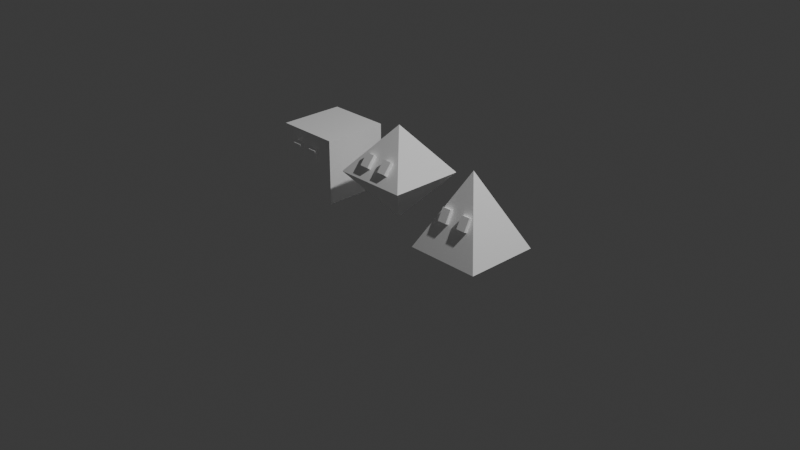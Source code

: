 # Source: shapes.blend  (saved by Blender 5.2.45; exported with 4.5.12 LTS)
import bpy
from mathutils import Matrix  # noqa: F401  (used for matrix-valued properties, if any)

bpy.ops.wm.read_factory_settings(use_empty=True)
scene = bpy.context.scene
scene.name = 'Scene'

# ---- collections
col_shapes = bpy.data.collections.new('Shapes'); scene.collection.children.link(col_shapes)

# ---- materials (node trees are filled in below, after node groups)
mat_shape = bpy.data.materials.new('Shape')
mat_shape.use_backface_culling = True
mat_shape.diffuse_color = (1.0, 1.0, 1.0, 1.0)
mat_eyes = bpy.data.materials.new('Eyes')
mat_eyes.use_backface_culling = True
mat_eyes.diffuse_color = (1.0, 1.0, 1.0, 1.0)
mat_shape_001 = bpy.data.materials.new('Shape.001')
mat_shape_001.use_backface_culling = True
mat_shape_001.diffuse_color = (1.0, 1.0, 1.0, 1.0)
mat_eyes_001 = bpy.data.materials.new('Eyes.001')
mat_eyes_001.use_backface_culling = True
mat_eyes_001.diffuse_color = (1.0, 1.0, 1.0, 1.0)
mat_shape_002 = bpy.data.materials.new('Shape.002')
mat_shape_002.use_backface_culling = True
mat_shape_002.diffuse_color = (1.0, 1.0, 1.0, 1.0)
mat_eyes_002 = bpy.data.materials.new('Eyes.002')
mat_eyes_002.use_backface_culling = True
mat_eyes_002.diffuse_color = (1.0, 1.0, 1.0, 1.0)

# ---- material node trees
mat_shape.use_nodes = True; mat_shape.node_tree.nodes.clear()
_N = mat_shape.node_tree.nodes; _L = mat_shape.node_tree.links
n0 = _N.new('ShaderNodeBsdfPrincipled'); n0.name = 'Principled BSDF'; n0.location = (10, 300)
n0.inputs[0].default_value = (1.0, 1.0, 1.0, 1.0)
n0.inputs[2].default_value = 0.9
n0.inputs[10].default_value = 0.005
n1 = _N.new('ShaderNodeOutputMaterial'); n1.name = 'Material Output'; n1.location = (300, 300)
_L.new(n0.outputs[0], n1.inputs[0])
n1.is_active_output = True
mat_eyes.use_nodes = True; mat_eyes.node_tree.nodes.clear()
_N = mat_eyes.node_tree.nodes; _L = mat_eyes.node_tree.links
n0 = _N.new('ShaderNodeBsdfPrincipled'); n0.name = 'Principled BSDF'; n0.location = (10, 300)
n0.inputs[0].default_value = (1.0, 1.0, 1.0, 1.0)
n0.inputs[2].default_value = 0.9
n0.inputs[10].default_value = 0.005
n1 = _N.new('ShaderNodeOutputMaterial'); n1.name = 'Material Output'; n1.location = (300, 300)
_L.new(n0.outputs[0], n1.inputs[0])
n1.is_active_output = True
mat_shape_001.use_nodes = True; mat_shape_001.node_tree.nodes.clear()
_N = mat_shape_001.node_tree.nodes; _L = mat_shape_001.node_tree.links
n0 = _N.new('ShaderNodeBsdfPrincipled'); n0.name = 'Principled BSDF'; n0.location = (10, 300)
n0.inputs[0].default_value = (1.0, 1.0, 1.0, 1.0)
n0.inputs[2].default_value = 0.9
n0.inputs[10].default_value = 0.005
n1 = _N.new('ShaderNodeOutputMaterial'); n1.name = 'Material Output'; n1.location = (300, 300)
_L.new(n0.outputs[0], n1.inputs[0])
n1.is_active_output = True
mat_eyes_001.use_nodes = True; mat_eyes_001.node_tree.nodes.clear()
_N = mat_eyes_001.node_tree.nodes; _L = mat_eyes_001.node_tree.links
n0 = _N.new('ShaderNodeBsdfPrincipled'); n0.name = 'Principled BSDF'; n0.location = (10, 300)
n0.inputs[0].default_value = (1.0, 1.0, 1.0, 1.0)
n0.inputs[2].default_value = 0.9
n0.inputs[10].default_value = 0.005
n1 = _N.new('ShaderNodeOutputMaterial'); n1.name = 'Material Output'; n1.location = (300, 300)
_L.new(n0.outputs[0], n1.inputs[0])
n1.is_active_output = True
mat_shape_002.use_nodes = True; mat_shape_002.node_tree.nodes.clear()
_N = mat_shape_002.node_tree.nodes; _L = mat_shape_002.node_tree.links
n0 = _N.new('ShaderNodeBsdfPrincipled'); n0.name = 'Principled BSDF'; n0.location = (10, 300)
n0.inputs[0].default_value = (1.0, 1.0, 1.0, 1.0)
n0.inputs[2].default_value = 0.9
n0.inputs[10].default_value = 0.005
n1 = _N.new('ShaderNodeOutputMaterial'); n1.name = 'Material Output'; n1.location = (300, 300)
_L.new(n0.outputs[0], n1.inputs[0])
n1.is_active_output = True
mat_eyes_002.use_nodes = True; mat_eyes_002.node_tree.nodes.clear()
_N = mat_eyes_002.node_tree.nodes; _L = mat_eyes_002.node_tree.links
n0 = _N.new('ShaderNodeBsdfPrincipled'); n0.name = 'Principled BSDF'; n0.location = (10, 300)
n0.inputs[0].default_value = (1.0, 1.0, 1.0, 1.0)
n0.inputs[2].default_value = 0.9
n0.inputs[10].default_value = 0.005
n1 = _N.new('ShaderNodeOutputMaterial'); n1.name = 'Material Output'; n1.location = (300, 300)
_L.new(n0.outputs[0], n1.inputs[0])
n1.is_active_output = True

# ---- world
world_world = bpy.data.worlds.new('World'); scene.world = world_world
world_world.use_nodes = True; world_world.node_tree.nodes.clear()
_N = world_world.node_tree.nodes; _L = world_world.node_tree.links
n0 = _N.new('ShaderNodeOutputWorld'); n0.name = 'World Output'; n0.location = (200, 100)
n1 = _N.new('ShaderNodeBackground'); n1.name = 'Background'; n1.location = (-200, 100)
n1.inputs[0].default_value = (0.05088, 0.05088, 0.05088, 1.0)
_L.new(n1.outputs[0], n0.inputs[0])
n0.is_active_output = True
world_world.color = (0.05088, 0.05088, 0.05088)
world_world.sun_shadow_jitter_overblur = 0.0

# ---- cameras
cam_camera = bpy.data.cameras.new('Camera')
cam_camera.clip_end = 100.0
cam_camera.ortho_scale = 7.314

# ---- lights
light_light = bpy.data.lights.new('Light', 'POINT')
light_light.energy = 1000.0
light_light.shadow_soft_size = 0.1

# ---- meshes
me_cube = bpy.data.meshes.new('Cube')
me_cube.from_pydata([(0.35, 0.35, 0.0), (-0.35, 0.35, 0.7), (-0.35, 0.35, 0.0), (0.35, 0.35, 0.0), (0.35, 0.35, 0.7), (-0.35, 0.35, 0.7), (0.35, -0.35, 0.0), (-0.35, -0.35, 0.0), (-0.35, -0.35, 0.7), (0.35, -0.35, 0.0), (-0.35, -0.35, 0.7), (0.35, -0.35, 0.7), (0.35, 0.35, 0.0), (-0.35, 0.35, 0.0), (-0.35, -0.35, 0.0), (0.35, 0.35, 0.0), (-0.35, -0.35, 0.0), (0.35, -0.35, 0.0), (0.35, 0.35, 0.7), (-0.35, -0.35, 0.7), (-0.35, 0.35, 0.7), (0.35, 0.35, 0.7), (0.35, -0.35, 0.7), (-0.35, -0.35, 0.7), (0.35, 0.35, 0.0), (0.35, -0.35, 0.7), (0.35, 0.35, 0.7), (0.35, 0.35, 0.0), (0.35, -0.35, 0.0), (0.35, -0.35, 0.7), (-0.35, 0.35, 0.0), (-0.35, 0.35, 0.7), (-0.35, -0.35, 0.7), (-0.35, 0.35, 0.0), (-0.35, -0.35, 0.7), (-0.35, -0.35, 0.0)], [], [(0, 2, 1), (3, 5, 4), (6, 8, 7), (9, 11, 10), (12, 14, 13), (15, 17, 16), (18, 20, 19), (21, 23, 22), (24, 26, 25), (27, 29, 28), (30, 32, 31), (33, 35, 34)])
me_cube.polygons.foreach_set('use_smooth', [True] * 12)
me_cube.materials.append(mat_shape)
me_cube.update()
me_cube.normals_split_custom_set([tuple(v) for v in zip(*[iter([0.0, 1.0, 0.0, 0.0, 1.0, 0.0, 0.0, 1.0, 0.0, 0.0, 1.0, 0.0, 0.0, 1.0, 0.0, 0.0, 1.0, 0.0, 0.0, -1.0, 0.0, 0.0, -1.0, 0.0, 0.0, -1.0, 0.0, 0.0, -1.0, 0.0, 0.0, -1.0, 0.0, 0.0, -1.0, 0.0, 0.0, 0.0, -1.0, 0.0, 0.0, -1.0, 0.0, 0.0, -1.0, 0.0, 0.0, -1.0, 0.0, 0.0, -1.0, 0.0, 0.0, -1.0, 0.0, 0.0, 1.0, 0.0, 0.0, 1.0, 0.0, 0.0, 1.0, 0.0, 0.0, 1.0, 0.0, 0.0, 1.0, 0.0, 0.0, 1.0, 1.0, 0.0, 0.0, 1.0, 0.0, 0.0, 1.0, 0.0, 0.0, 1.0, 0.0, 0.0, 1.0, 0.0, 0.0, 1.0, 0.0, 0.0, -1.0, 0.0, 0.0, -1.0, 0.0, 0.0, -1.0, 0.0, 0.0, -1.0, 0.0, 0.0, -1.0, 0.0, 0.0, -1.0, 0.0, 0.0])] * 3)])
me_eyes = bpy.data.meshes.new('Eyes')
me_eyes.from_pydata([(0.17, -0.335, 0.41), (0.07, -0.335, 0.55), (0.07, -0.335, 0.41), (0.17, -0.335, 0.41), (0.17, -0.335, 0.55), (0.07, -0.335, 0.55), (0.17, -0.395, 0.41), (0.07, -0.395, 0.41), (0.07, -0.395, 0.55), (0.17, -0.395, 0.41), (0.07, -0.395, 0.55), (0.17, -0.395, 0.55), (0.17, -0.335, 0.41), (0.07, -0.335, 0.41), (0.07, -0.395, 0.41), (0.17, -0.335, 0.41), (0.07, -0.395, 0.41), (0.17, -0.395, 0.41), (0.17, -0.335, 0.55), (0.07, -0.395, 0.55), (0.07, -0.335, 0.55), (0.17, -0.335, 0.55), (0.17, -0.395, 0.55), (0.07, -0.395, 0.55), (0.17, -0.335, 0.41), (0.17, -0.395, 0.55), (0.17, -0.335, 0.55), (0.17, -0.335, 0.41), (0.17, -0.395, 0.41), (0.17, -0.395, 0.55), (0.07, -0.335, 0.41), (0.07, -0.335, 0.55), (0.07, -0.395, 0.55), (0.07, -0.335, 0.41), (0.07, -0.395, 0.55), (0.07, -0.395, 0.41), (-0.07, -0.335, 0.41), (-0.17, -0.335, 0.55), (-0.17, -0.335, 0.41), (-0.07, -0.335, 0.41), (-0.07, -0.335, 0.55), (-0.17, -0.335, 0.55), (-0.07, -0.395, 0.41), (-0.17, -0.395, 0.41), (-0.17, -0.395, 0.55), (-0.07, -0.395, 0.41), (-0.17, -0.395, 0.55), (-0.07, -0.395, 0.55), (-0.07, -0.335, 0.41), (-0.17, -0.335, 0.41), (-0.17, -0.395, 0.41), (-0.07, -0.335, 0.41), (-0.17, -0.395, 0.41), (-0.07, -0.395, 0.41), (-0.07, -0.335, 0.55), (-0.17, -0.395, 0.55), (-0.17, -0.335, 0.55), (-0.07, -0.335, 0.55), (-0.07, -0.395, 0.55), (-0.17, -0.395, 0.55), (-0.07, -0.335, 0.41), (-0.07, -0.395, 0.55), (-0.07, -0.335, 0.55), (-0.07, -0.335, 0.41), (-0.07, -0.395, 0.41), (-0.07, -0.395, 0.55), (-0.17, -0.335, 0.41), (-0.17, -0.335, 0.55), (-0.17, -0.395, 0.55), (-0.17, -0.335, 0.41), (-0.17, -0.395, 0.55), (-0.17, -0.395, 0.41)], [], [(0, 2, 1), (3, 5, 4), (6, 8, 7), (9, 11, 10), (12, 14, 13), (15, 17, 16), (18, 20, 19), (21, 23, 22), (24, 26, 25), (27, 29, 28), (30, 32, 31), (33, 35, 34), (36, 38, 37), (39, 41, 40), (42, 44, 43), (45, 47, 46), (48, 50, 49), (51, 53, 52), (54, 56, 55), (57, 59, 58), (60, 62, 61), (63, 65, 64), (66, 68, 67), (69, 71, 70)])
me_eyes.materials.append(mat_eyes)
me_eyes.update()
me_eyes.normals_split_custom_set([tuple(v) for v in zip(*[iter([0.0, 1.0, 0.0, 0.0, 1.0, 0.0, 0.0, 1.0, 0.0, 0.0, 1.0, 0.0, 0.0, 1.0, 0.0, 0.0, 1.0, 0.0, 0.0, -1.0, 0.0, 0.0, -1.0, 0.0, 0.0, -1.0, 0.0, 0.0, -1.0, 0.0, 0.0, -1.0, 0.0, 0.0, -1.0, 0.0, 0.0, 0.0, -1.0, 0.0, 0.0, -1.0, 0.0, 0.0, -1.0, 0.0, 0.0, -1.0, 0.0, 0.0, -1.0, 0.0, 0.0, -1.0, 0.0, 0.0, 1.0, 0.0, 0.0, 1.0, 0.0, 0.0, 1.0, 0.0, 0.0, 1.0, 0.0, 0.0, 1.0, 0.0, 0.0, 1.0, 1.0, 0.0, 0.0, 1.0, 0.0, 0.0, 1.0, 0.0, 0.0, 1.0, 0.0, 0.0, 1.0, 0.0, 0.0, 1.0, 0.0, 0.0, -1.0, 0.0, 0.0, -1.0, 0.0, 0.0, -1.0, 0.0, 0.0, -1.0, 0.0, 0.0, -1.0, 0.0, 0.0, -1.0, 0.0, 0.0, 0.0, 1.0, 0.0, 0.0, 1.0, 0.0, 0.0, 1.0, 0.0, 0.0, 1.0, 0.0, 0.0, 1.0, 0.0, 0.0, 1.0, 0.0, 0.0, -1.0, 0.0, 0.0, -1.0, 0.0, 0.0, -1.0, 0.0, 0.0, -1.0, 0.0, 0.0, -1.0, 0.0, 0.0, -1.0, 0.0, 0.0, 0.0, -1.0, 0.0, 0.0, -1.0, 0.0, 0.0, -1.0, 0.0, 0.0, -1.0, 0.0, 0.0, -1.0, 0.0, 0.0, -1.0, 0.0, 0.0, 1.0, 0.0, 0.0, 1.0, 0.0, 0.0, 1.0, 0.0, 0.0, 1.0, 0.0, 0.0, 1.0, 0.0, 0.0, 1.0, 1.0, 0.0, 0.0, 1.0, 0.0, 0.0, 1.0, 0.0, 0.0, 1.0, 0.0, 0.0, 1.0, 0.0, 0.0, 1.0, 0.0, 0.0, -1.0, 0.0, 0.0, -1.0, 0.0, 0.0, -1.0, 0.0, 0.0, -1.0, 0.0, 0.0, -1.0, 0.0, 0.0, -1.0, 0.0, 0.0])] * 3)])
me_diamond = bpy.data.meshes.new('Diamond')
me_diamond.from_pydata([(0.0, 0.0, 1.0), (-0.4, 0.4, 0.5), (0.4, 0.4, 0.5), (0.0, 0.0, 0.0), (0.4, 0.4, 0.5), (-0.4, 0.4, 0.5), (0.0, 0.0, 1.0), (-0.4, -0.4, 0.5), (-0.4, 0.4, 0.5), (0.0, 0.0, 0.0), (-0.4, 0.4, 0.5), (-0.4, -0.4, 0.5), (0.0, 0.0, 1.0), (0.4, -0.4, 0.5), (-0.4, -0.4, 0.5), (0.0, 0.0, 0.0), (-0.4, -0.4, 0.5), (0.4, -0.4, 0.5), (0.0, 0.0, 1.0), (0.4, 0.4, 0.5), (0.4, -0.4, 0.5), (0.0, 0.0, 0.0), (0.4, -0.4, 0.5), (0.4, 0.4, 0.5)], [], [(0, 2, 1), (3, 5, 4), (6, 8, 7), (9, 11, 10), (12, 14, 13), (15, 17, 16), (18, 20, 19), (21, 23, 22)])
me_diamond.materials.append(mat_shape_001)
me_diamond.update()
me_diamond.normals_split_custom_set([tuple(v) for v in zip(*[iter([0.0, 0.7809, 0.6247, 0.0, 0.7809, 0.6247, 0.0, 0.7809, 0.6247, 0.0, 0.7809, -0.6247, 0.0, 0.7809, -0.6247, 0.0, 0.7809, -0.6247, -0.7809, 0.0, 0.6247, -0.7809, 0.0, 0.6247, -0.7809, 0.0, 0.6247, -0.7809, 0.0, -0.6247, -0.7809, 0.0, -0.6247, -0.7809, 0.0, -0.6247, 0.0, -0.7809, 0.6247, 0.0, -0.7809, 0.6247, 0.0, -0.7809, 0.6247, 0.0, -0.7809, -0.6247, 0.0, -0.7809, -0.6247, 0.0, -0.7809, -0.6247, 0.7809, 0.0, 0.6247, 0.7809, 0.0, 0.6247, 0.7809, 0.0, 0.6247, 0.7809, 0.0, -0.6247, 0.7809, 0.0, -0.6247, 0.7809, 0.0, -0.6247])] * 3)])
me_eyes_001 = bpy.data.meshes.new('Eyes.001')
me_eyes_001.from_pydata([(0.17, -0.312, 0.586), (0.07, -0.2246, 0.6953), (0.07, -0.312, 0.586), (0.17, -0.312, 0.586), (0.17, -0.2246, 0.6953), (0.07, -0.2246, 0.6953), (0.17, -0.3589, 0.6235), (0.07, -0.3589, 0.6235), (0.07, -0.2714, 0.7328), (0.17, -0.3589, 0.6235), (0.07, -0.2714, 0.7328), (0.17, -0.2714, 0.7328), (0.17, -0.312, 0.586), (0.07, -0.312, 0.586), (0.07, -0.3589, 0.6235), (0.17, -0.312, 0.586), (0.07, -0.3589, 0.6235), (0.17, -0.3589, 0.6235), (0.17, -0.2246, 0.6953), (0.07, -0.2714, 0.7328), (0.07, -0.2246, 0.6953), (0.17, -0.2246, 0.6953), (0.17, -0.2714, 0.7328), (0.07, -0.2714, 0.7328), (0.17, -0.312, 0.586), (0.17, -0.2714, 0.7328), (0.17, -0.2246, 0.6953), (0.17, -0.312, 0.586), (0.17, -0.3589, 0.6235), (0.17, -0.2714, 0.7328), (0.07, -0.312, 0.586), (0.07, -0.2246, 0.6953), (0.07, -0.2714, 0.7328), (0.07, -0.312, 0.586), (0.07, -0.2714, 0.7328), (0.07, -0.3589, 0.6235), (-0.07, -0.312, 0.586), (-0.17, -0.2246, 0.6953), (-0.17, -0.312, 0.586), (-0.07, -0.312, 0.586), (-0.07, -0.2246, 0.6953), (-0.17, -0.2246, 0.6953), (-0.07, -0.3589, 0.6235), (-0.17, -0.3589, 0.6235), (-0.17, -0.2714, 0.7328), (-0.07, -0.3589, 0.6235), (-0.17, -0.2714, 0.7328), (-0.07, -0.2714, 0.7328), (-0.07, -0.312, 0.586), (-0.17, -0.312, 0.586), (-0.17, -0.3589, 0.6235), (-0.07, -0.312, 0.586), (-0.17, -0.3589, 0.6235), (-0.07, -0.3589, 0.6235), (-0.07, -0.2246, 0.6953), (-0.17, -0.2714, 0.7328), (-0.17, -0.2246, 0.6953), (-0.07, -0.2246, 0.6953), (-0.07, -0.2714, 0.7328), (-0.17, -0.2714, 0.7328), (-0.07, -0.312, 0.586), (-0.07, -0.2714, 0.7328), (-0.07, -0.2246, 0.6953), (-0.07, -0.312, 0.586), (-0.07, -0.3589, 0.6235), (-0.07, -0.2714, 0.7328), (-0.17, -0.312, 0.586), (-0.17, -0.2246, 0.6953), (-0.17, -0.2714, 0.7328), (-0.17, -0.312, 0.586), (-0.17, -0.2714, 0.7328), (-0.17, -0.3589, 0.6235)], [], [(0, 2, 1), (3, 5, 4), (6, 8, 7), (9, 11, 10), (12, 14, 13), (15, 17, 16), (18, 20, 19), (21, 23, 22), (24, 26, 25), (27, 29, 28), (30, 32, 31), (33, 35, 34), (36, 38, 37), (39, 41, 40), (42, 44, 43), (45, 47, 46), (48, 50, 49), (51, 53, 52), (54, 56, 55), (57, 59, 58), (60, 62, 61), (63, 65, 64), (66, 68, 67), (69, 71, 70)])
me_eyes_001.materials.append(mat_eyes_001)
me_eyes_001.update()
me_eyes_001.normals_split_custom_set([tuple(v) for v in zip(*[iter([0.0, 0.7809, -0.6247, 0.0, 0.7809, -0.6247, 0.0, 0.7809, -0.6247, 0.0, 0.7809, -0.6247, 0.0, 0.7809, -0.6247, 0.0, 0.7809, -0.6247, 0.0, -0.7809, 0.6247, 0.0, -0.7809, 0.6247, 0.0, -0.7809, 0.6247, 0.0, -0.7809, 0.6247, 0.0, -0.7809, 0.6247, 0.0, -0.7809, 0.6247, 0.0, -0.6247, -0.7809, 0.0, -0.6247, -0.7809, 0.0, -0.6247, -0.7809, 0.0, -0.6247, -0.7809, 0.0, -0.6247, -0.7809, 0.0, -0.6247, -0.7809, 0.0, 0.6247, 0.7809, 0.0, 0.6247, 0.7809, 0.0, 0.6247, 0.7809, 0.0, 0.6247, 0.7809, 0.0, 0.6247, 0.7809, 0.0, 0.6247, 0.7809, 1.0, -1.109e-07, 0.0, 1.0, -1.109e-07, 0.0, 1.0, -1.109e-07, 0.0, 1.0, 0.0, 0.0, 1.0, 0.0, 0.0, 1.0, 0.0, 0.0, -1.0, 0.0, 0.0, -1.0, 0.0, 0.0, -1.0, 0.0, 0.0, -1.0, 0.0, 0.0, -1.0, 0.0, 0.0, -1.0, 0.0, 0.0, 0.0, 0.7809, -0.6247, 0.0, 0.7809, -0.6247, 0.0, 0.7809, -0.6247, 0.0, 0.7809, -0.6247, 0.0, 0.7809, -0.6247, 0.0, 0.7809, -0.6247, 0.0, -0.7809, 0.6247, 0.0, -0.7809, 0.6247, 0.0, -0.7809, 0.6247, 0.0, -0.7809, 0.6247, 0.0, -0.7809, 0.6247, 0.0, -0.7809, 0.6247, 0.0, -0.6247, -0.7809, 0.0, -0.6247, -0.7809, 0.0, -0.6247, -0.7809, 0.0, -0.6247, -0.7809, 0.0, -0.6247, -0.7809, 0.0, -0.6247, -0.7809, 0.0, 0.6247, 0.7809, 0.0, 0.6247, 0.7809, 0.0, 0.6247, 0.7809, 0.0, 0.6247, 0.7809, 0.0, 0.6247, 0.7809, 0.0, 0.6247, 0.7809, 1.0, 0.0, 0.0, 1.0, 0.0, 0.0, 1.0, 0.0, 0.0, 1.0, 0.0, 0.0, 1.0, 0.0, 0.0, 1.0, 0.0, 0.0, -1.0, -1.109e-07, 0.0, -1.0, -1.109e-07, 0.0, -1.0, -1.109e-07, 0.0, -1.0, 0.0, 0.0, -1.0, 0.0, 0.0, -1.0, 0.0, 0.0])] * 3)])
me_pyramid = bpy.data.meshes.new('Pyramid')
me_pyramid.from_pydata([(0.0, 0.0, 0.8), (-0.4, 0.4, 0.0), (0.4, 0.4, 0.0), (0.0, 0.0, 0.8), (-0.4, -0.4, 0.0), (-0.4, 0.4, 0.0), (0.0, 0.0, 0.8), (0.4, -0.4, 0.0), (-0.4, -0.4, 0.0), (0.0, 0.0, 0.8), (0.4, 0.4, 0.0), (0.4, -0.4, 0.0), (0.4, 0.4, 0.0), (-0.4, 0.4, 0.0), (-0.4, -0.4, 0.0), (0.4, 0.4, 0.0), (-0.4, -0.4, 0.0), (0.4, -0.4, 0.0)], [], [(0, 2, 1), (3, 5, 4), (6, 8, 7), (9, 11, 10), (12, 14, 13), (15, 17, 16)])
me_pyramid.materials.append(mat_shape_002)
me_pyramid.update()
me_pyramid.normals_split_custom_set([tuple(v) for v in zip(*[iter([0.0, 0.8944, 0.4472, 0.0, 0.8944, 0.4472, 0.0, 0.8944, 0.4472, -0.8944, 0.0, 0.4472, -0.8944, 0.0, 0.4472, -0.8944, 0.0, 0.4472, 0.0, -0.8944, 0.4472, 0.0, -0.8944, 0.4472, 0.0, -0.8944, 0.4472, 0.8944, 0.0, 0.4472, 0.8944, 0.0, 0.4472, 0.8944, 0.0, 0.4472, 0.0, 0.0, -1.0, 0.0, 0.0, -1.0, 0.0, 0.0, -1.0, 0.0, 0.0, -1.0, 0.0, 0.0, -1.0, 0.0, 0.0, -1.0])] * 3)])
me_eyes_002 = bpy.data.meshes.new('Eyes.002')
me_eyes_002.from_pydata([(0.17, -0.2179, 0.3307), (0.07, -0.1553, 0.4559), (0.07, -0.2179, 0.3307), (0.17, -0.2179, 0.3307), (0.17, -0.1553, 0.4559), (0.07, -0.1553, 0.4559), (0.17, -0.2716, 0.3575), (0.07, -0.2716, 0.3575), (0.07, -0.2089, 0.4827), (0.17, -0.2716, 0.3575), (0.07, -0.2089, 0.4827), (0.17, -0.2089, 0.4827), (0.17, -0.2179, 0.3307), (0.07, -0.2179, 0.3307), (0.07, -0.2716, 0.3575), (0.17, -0.2179, 0.3307), (0.07, -0.2716, 0.3575), (0.17, -0.2716, 0.3575), (0.17, -0.1553, 0.4559), (0.07, -0.2089, 0.4827), (0.07, -0.1553, 0.4559), (0.17, -0.1553, 0.4559), (0.17, -0.2089, 0.4827), (0.07, -0.2089, 0.4827), (0.17, -0.2179, 0.3307), (0.17, -0.2089, 0.4827), (0.17, -0.1553, 0.4559), (0.17, -0.2179, 0.3307), (0.17, -0.2716, 0.3575), (0.17, -0.2089, 0.4827), (0.07, -0.2179, 0.3307), (0.07, -0.1553, 0.4559), (0.07, -0.2089, 0.4827), (0.07, -0.2179, 0.3307), (0.07, -0.2089, 0.4827), (0.07, -0.2716, 0.3575), (-0.07, -0.2179, 0.3307), (-0.17, -0.1553, 0.4559), (-0.17, -0.2179, 0.3307), (-0.07, -0.2179, 0.3307), (-0.07, -0.1553, 0.4559), (-0.17, -0.1553, 0.4559), (-0.07, -0.2716, 0.3575), (-0.17, -0.2716, 0.3575), (-0.17, -0.2089, 0.4827), (-0.07, -0.2716, 0.3575), (-0.17, -0.2089, 0.4827), (-0.07, -0.2089, 0.4827), (-0.07, -0.2179, 0.3307), (-0.17, -0.2179, 0.3307), (-0.17, -0.2716, 0.3575), (-0.07, -0.2179, 0.3307), (-0.17, -0.2716, 0.3575), (-0.07, -0.2716, 0.3575), (-0.07, -0.1553, 0.4559), (-0.17, -0.2089, 0.4827), (-0.17, -0.1553, 0.4559), (-0.07, -0.1553, 0.4559), (-0.07, -0.2089, 0.4827), (-0.17, -0.2089, 0.4827), (-0.07, -0.2179, 0.3307), (-0.07, -0.2089, 0.4827), (-0.07, -0.1553, 0.4559), (-0.07, -0.2179, 0.3307), (-0.07, -0.2716, 0.3575), (-0.07, -0.2089, 0.4827), (-0.17, -0.2179, 0.3307), (-0.17, -0.1553, 0.4559), (-0.17, -0.2089, 0.4827), (-0.17, -0.2179, 0.3307), (-0.17, -0.2089, 0.4827), (-0.17, -0.2716, 0.3575)], [], [(0, 2, 1), (3, 5, 4), (6, 8, 7), (9, 11, 10), (12, 14, 13), (15, 17, 16), (18, 20, 19), (21, 23, 22), (24, 26, 25), (27, 29, 28), (30, 32, 31), (33, 35, 34), (36, 38, 37), (39, 41, 40), (42, 44, 43), (45, 47, 46), (48, 50, 49), (51, 53, 52), (54, 56, 55), (57, 59, 58), (60, 62, 61), (63, 65, 64), (66, 68, 67), (69, 71, 70)])
me_eyes_002.polygons.foreach_set('use_smooth', [1, 0, 0, 0, 0, 0, 0, 0, 0, 0, 0, 0, 1, 0, 0, 0, 0, 0, 0, 0, 0, 0, 0, 0])
me_eyes_002.materials.append(mat_eyes_002)
me_eyes_002.update()
me_eyes_002.normals_split_custom_set([tuple(v) for v in zip(*[iter([0.0, 0.8944, -0.4472, 0.0, 0.8944, -0.4472, 0.0, 0.8944, -0.4472, 0.0, 0.8944, -0.4472, 0.0, 0.8944, -0.4472, 0.0, 0.8944, -0.4472, 0.0, -0.8944, 0.4472, 0.0, -0.8944, 0.4472, 0.0, -0.8944, 0.4472, 0.0, -0.8944, 0.4472, 0.0, -0.8944, 0.4472, 0.0, -0.8944, 0.4472, 0.0, -0.4472, -0.8944, 0.0, -0.4472, -0.8944, 0.0, -0.4472, -0.8944, 0.0, -0.4472, -0.8944, 0.0, -0.4472, -0.8944, 0.0, -0.4472, -0.8944, 0.0, 0.4472, 0.8944, 0.0, 0.4472, 0.8944, 0.0, 0.4472, 0.8944, 0.0, 0.4472, 0.8944, 0.0, 0.4472, 0.8944, 0.0, 0.4472, 0.8944, 1.0, -1.109e-07, 0.0, 1.0, -1.109e-07, 0.0, 1.0, -1.109e-07, 0.0, 1.0, 0.0, 0.0, 1.0, 0.0, 0.0, 1.0, 0.0, 0.0, -1.0, 5.544e-08, 0.0, -1.0, 5.544e-08, 0.0, -1.0, 5.544e-08, 0.0, -1.0, 0.0, 0.0, -1.0, 0.0, 0.0, -1.0, 0.0, 0.0, 0.0, 0.8944, -0.4472, 0.0, 0.8944, -0.4472, 0.0, 0.8944, -0.4472, 0.0, 0.8944, -0.4472, 0.0, 0.8944, -0.4472, 0.0, 0.8944, -0.4472, 0.0, -0.8944, 0.4472, 0.0, -0.8944, 0.4472, 0.0, -0.8944, 0.4472, 0.0, -0.8944, 0.4472, 0.0, -0.8944, 0.4472, 0.0, -0.8944, 0.4472, 0.0, -0.4472, -0.8944, 0.0, -0.4472, -0.8944, 0.0, -0.4472, -0.8944, 0.0, -0.4472, -0.8944, 0.0, -0.4472, -0.8944, 0.0, -0.4472, -0.8944, 0.0, 0.4472, 0.8944, 0.0, 0.4472, 0.8944, 0.0, 0.4472, 0.8944, 0.0, 0.4472, 0.8944, 0.0, 0.4472, 0.8944, 0.0, 0.4472, 0.8944, 1.0, 5.544e-08, 0.0, 1.0, 5.544e-08, 0.0, 1.0, 5.544e-08, 0.0, 1.0, 0.0, 0.0, 1.0, 0.0, 0.0, 1.0, 0.0, 0.0, -1.0, -1.109e-07, 0.0, -1.0, -1.109e-07, 0.0, -1.0, -1.109e-07, 0.0, -1.0, 0.0, 0.0, -1.0, 0.0, 0.0, -1.0, 0.0, 0.0])] * 3)])

# ---- objects
ob_light = bpy.data.objects.new('Light', light_light)
ob_camera = bpy.data.objects.new('Camera', cam_camera)
ob_cube = bpy.data.objects.new('Cube', None)
ob_body = bpy.data.objects.new('Body', me_cube)
ob_eyes = bpy.data.objects.new('Eyes', me_eyes)
ob_diamond = bpy.data.objects.new('Diamond', None)
ob_body_001 = bpy.data.objects.new('Body.001', me_diamond)
ob_eyes_001 = bpy.data.objects.new('Eyes.001', me_eyes_001)
ob_pyramid = bpy.data.objects.new('Pyramid', None)
ob_body_002 = bpy.data.objects.new('Body.002', me_pyramid)
ob_eyes_002 = bpy.data.objects.new('Eyes.002', me_eyes_002)

# ---- transforms, parenting, visibility, modifiers, constraints
ob_light.location = (4.076, 1.005, 5.904)
ob_light.rotation_euler = (0.6503, 0.05522, 1.866)
ob_light.lock_rotations_4d = False
ob_light.empty_display_type = 'ARROWS'
ob_light.color = (0.0, 0.0, 0.0, 0.0)
ob_light.lineart.crease_threshold = 0.0
ob_camera.location = (7.359, -6.926, 4.958)
ob_camera.rotation_euler = (1.109, 0.0, 0.8149)
ob_camera.lock_rotations_4d = False
ob_camera.empty_display_type = 'ARROWS'
ob_camera.color = (0.0, 0.0, 0.0, 0.0)
ob_camera.display_type = 'WIRE'
ob_camera.lineart.crease_threshold = 0.0
ob_cube.location = (-1.0, 0.0, 0.0)
ob_cube.rotation_mode = 'QUATERNION'
ob_cube.rotation_quaternion = (1.0, 0.0, 0.0, 0.0)
ob_cube.empty_display_size = 0.001
ob_body.parent = ob_cube
ob_body.location = (0.0, 0.0, 0.05)
ob_body.rotation_mode = 'QUATERNION'
ob_body.rotation_quaternion = (1.0, 0.0, 0.0, 0.0)
ob_eyes.parent = ob_body
ob_eyes.location = (0.0, 0.0, 0.0)
ob_eyes.rotation_mode = 'QUATERNION'
ob_eyes.rotation_quaternion = (1.0, 0.0, 0.0, 0.0)
ob_diamond.location = (0.0, 0.0, 0.0)
ob_diamond.rotation_mode = 'QUATERNION'
ob_diamond.rotation_quaternion = (1.0, 0.0, 0.0, 0.0)
ob_diamond.empty_display_size = 0.001
ob_body_001.parent = ob_diamond
ob_body_001.location = (0.0, 0.0, 0.02)
ob_body_001.rotation_mode = 'QUATERNION'
ob_body_001.rotation_quaternion = (1.0, 0.0, 0.0, 0.0)
ob_eyes_001.parent = ob_body_001
ob_eyes_001.location = (0.0, 0.0, 0.0)
ob_eyes_001.rotation_mode = 'QUATERNION'
ob_eyes_001.rotation_quaternion = (1.0, 0.0, 0.0, 0.0)
ob_pyramid.location = (1.0, 0.0, 0.0)
ob_pyramid.rotation_mode = 'QUATERNION'
ob_pyramid.rotation_quaternion = (1.0, 0.0, 0.0, 0.0)
ob_pyramid.empty_display_size = 0.001
ob_body_002.parent = ob_pyramid
ob_body_002.location = (0.0, 0.0, 0.05)
ob_body_002.rotation_mode = 'QUATERNION'
ob_body_002.rotation_quaternion = (1.0, 0.0, 0.0, 0.0)
ob_eyes_002.parent = ob_body_002
ob_eyes_002.location = (0.0, -0.01821, -0.03839)
ob_eyes_002.rotation_mode = 'QUATERNION'
ob_eyes_002.rotation_quaternion = (1.0, -0.004671, 0.0, 0.0)

# ---- collection membership
col_shapes.objects.link(ob_light)
col_shapes.objects.link(ob_camera)
col_shapes.objects.link(ob_cube)
col_shapes.objects.link(ob_body)
col_shapes.objects.link(ob_eyes)
col_shapes.objects.link(ob_diamond)
col_shapes.objects.link(ob_body_001)
col_shapes.objects.link(ob_eyes_001)
col_shapes.objects.link(ob_pyramid)
col_shapes.objects.link(ob_body_002)
col_shapes.objects.link(ob_eyes_002)

# ---- scene / render settings (as saved in the file)
scene.camera = ob_camera
scene.frame_start = 1; scene.frame_end = 250; scene.frame_set(1)
scene.render.engine = 'BLENDER_EEVEE_NEXT'
scene.render.bake_bias = 0.0
scene.render.bake_samples = 0
scene.render.compositor_device = 'GPU'
scene.eevee.use_volume_custom_range = False
scene.eevee.fast_gi_thickness_near = 0.1
scene.eevee.fast_gi_thickness_far = 0.0
scene.eevee.ray_tracing_options.screen_trace_thickness = 0.1
bpy.context.view_layer.update()

